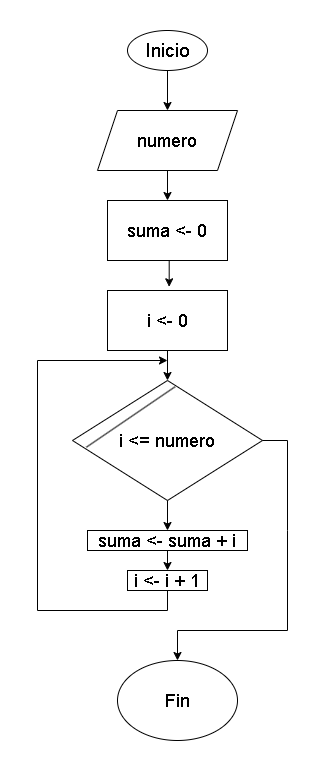

The diagram above was exported from draw.io. Its source (the exported page's mxGraphModel, read from the mxfile embedded in the PNG):
<mxGraphModel dx="1284" dy="1152" grid="1" gridSize="10" guides="1" tooltips="1" connect="1" arrows="1" fold="1" page="0" pageScale="1" pageWidth="827" pageHeight="1169" math="0" shadow="0">
  <root>
    <mxCell id="0" />
    <mxCell id="1" parent="0" />
    <mxCell id="XwHzCFxKXgTOsD2JAq_a-3" value="" style="group" parent="1" vertex="1" connectable="0">
      <mxGeometry x="-230" y="-340" width="190" height="120" as="geometry" />
    </mxCell>
    <mxCell id="XwHzCFxKXgTOsD2JAq_a-1" value="&lt;font style=&quot;font-size: 18px;&quot;&gt;i &amp;lt;= numero&lt;/font&gt;" style="rhombus;whiteSpace=wrap;html=1;" parent="XwHzCFxKXgTOsD2JAq_a-3" vertex="1">
      <mxGeometry x="-25" y="-30" width="190" height="120" as="geometry" />
    </mxCell>
    <mxCell id="XwHzCFxKXgTOsD2JAq_a-2" value="" style="endArrow=none;html=1;rounded=0;exitX=0.073;exitY=0.556;exitDx=0;exitDy=0;exitPerimeter=0;entryX=0.54;entryY=0.052;entryDx=0;entryDy=0;entryPerimeter=0;" parent="XwHzCFxKXgTOsD2JAq_a-3" source="XwHzCFxKXgTOsD2JAq_a-1" target="XwHzCFxKXgTOsD2JAq_a-1" edge="1">
      <mxGeometry width="50" height="50" relative="1" as="geometry">
        <mxPoint y="62.5" as="sourcePoint" />
        <mxPoint x="87.5" as="targetPoint" />
      </mxGeometry>
    </mxCell>
    <mxCell id="mQ__47lkaXd378vBV0Hn-3" style="edgeStyle=orthogonalEdgeStyle;rounded=0;orthogonalLoop=1;jettySize=auto;html=1;exitX=0.5;exitY=1;exitDx=0;exitDy=0;entryX=0.5;entryY=0;entryDx=0;entryDy=0;" parent="1" source="XwHzCFxKXgTOsD2JAq_a-4" target="Q_NO9Yb9Kf3zknKQuidW-1" edge="1">
      <mxGeometry relative="1" as="geometry">
        <mxPoint x="-160.60000000000002" y="-632.82" as="targetPoint" />
      </mxGeometry>
    </mxCell>
    <mxCell id="XwHzCFxKXgTOsD2JAq_a-4" value="&lt;font style=&quot;font-size: 19px;&quot;&gt;Inicio&lt;/font&gt;" style="ellipse;whiteSpace=wrap;html=1;" parent="1" vertex="1">
      <mxGeometry x="-200" y="-720" width="80" height="40" as="geometry" />
    </mxCell>
    <mxCell id="mQ__47lkaXd378vBV0Hn-5" style="edgeStyle=orthogonalEdgeStyle;rounded=0;orthogonalLoop=1;jettySize=auto;html=1;exitX=0.5;exitY=1;exitDx=0;exitDy=0;entryX=0.514;entryY=-0.062;entryDx=0;entryDy=0;entryPerimeter=0;" parent="1" source="XwHzCFxKXgTOsD2JAq_a-5" target="XwHzCFxKXgTOsD2JAq_a-7" edge="1">
      <mxGeometry relative="1" as="geometry" />
    </mxCell>
    <mxCell id="XwHzCFxKXgTOsD2JAq_a-5" value="&lt;font style=&quot;font-size: 18px;&quot;&gt;suma &amp;lt;- 0&lt;/font&gt;" style="rounded=0;whiteSpace=wrap;html=1;" parent="1" vertex="1">
      <mxGeometry x="-220" y="-550" width="120" height="60" as="geometry" />
    </mxCell>
    <mxCell id="XwHzCFxKXgTOsD2JAq_a-8" style="edgeStyle=orthogonalEdgeStyle;rounded=0;orthogonalLoop=1;jettySize=auto;html=1;exitX=0.5;exitY=1;exitDx=0;exitDy=0;entryX=0.5;entryY=0;entryDx=0;entryDy=0;" parent="1" source="XwHzCFxKXgTOsD2JAq_a-7" target="XwHzCFxKXgTOsD2JAq_a-1" edge="1">
      <mxGeometry relative="1" as="geometry" />
    </mxCell>
    <mxCell id="XwHzCFxKXgTOsD2JAq_a-7" value="&lt;font style=&quot;font-size: 18px;&quot;&gt;i &amp;lt;- 0&lt;/font&gt;" style="rounded=0;whiteSpace=wrap;html=1;" parent="1" vertex="1">
      <mxGeometry x="-220" y="-460" width="120" height="60" as="geometry" />
    </mxCell>
    <mxCell id="XwHzCFxKXgTOsD2JAq_a-9" value="&lt;font style=&quot;font-size: 18px;&quot;&gt;suma &amp;lt;- suma + i&lt;/font&gt;" style="rounded=0;whiteSpace=wrap;html=1;" parent="1" vertex="1">
      <mxGeometry x="-240" y="-220" width="160" height="20" as="geometry" />
    </mxCell>
    <mxCell id="XwHzCFxKXgTOsD2JAq_a-13" style="edgeStyle=orthogonalEdgeStyle;rounded=0;orthogonalLoop=1;jettySize=auto;html=1;exitX=0.5;exitY=1;exitDx=0;exitDy=0;" parent="1" source="XwHzCFxKXgTOsD2JAq_a-10" edge="1">
      <mxGeometry relative="1" as="geometry">
        <mxPoint x="-160" y="-390" as="targetPoint" />
        <Array as="points">
          <mxPoint x="-160" y="-140" />
          <mxPoint x="-290" y="-140" />
          <mxPoint x="-290" y="-390" />
        </Array>
      </mxGeometry>
    </mxCell>
    <mxCell id="XwHzCFxKXgTOsD2JAq_a-10" value="&lt;font style=&quot;font-size: 18px;&quot;&gt;i &amp;lt;- i + 1&lt;/font&gt;" style="rounded=0;whiteSpace=wrap;html=1;" parent="1" vertex="1">
      <mxGeometry x="-200" y="-180" width="80" height="20" as="geometry" />
    </mxCell>
    <mxCell id="XwHzCFxKXgTOsD2JAq_a-11" value="" style="endArrow=classic;html=1;rounded=0;exitX=0.5;exitY=1;exitDx=0;exitDy=0;entryX=0.5;entryY=0;entryDx=0;entryDy=0;" parent="1" source="XwHzCFxKXgTOsD2JAq_a-1" target="XwHzCFxKXgTOsD2JAq_a-9" edge="1">
      <mxGeometry width="50" height="50" relative="1" as="geometry">
        <mxPoint x="-350" y="-140" as="sourcePoint" />
        <mxPoint x="-300" y="-190" as="targetPoint" />
      </mxGeometry>
    </mxCell>
    <mxCell id="XwHzCFxKXgTOsD2JAq_a-12" value="" style="endArrow=classic;html=1;rounded=0;exitX=0.5;exitY=1;exitDx=0;exitDy=0;entryX=0.5;entryY=0;entryDx=0;entryDy=0;" parent="1" source="XwHzCFxKXgTOsD2JAq_a-9" target="XwHzCFxKXgTOsD2JAq_a-10" edge="1">
      <mxGeometry width="50" height="50" relative="1" as="geometry">
        <mxPoint x="-250" y="-80" as="sourcePoint" />
        <mxPoint x="-200" y="-130" as="targetPoint" />
      </mxGeometry>
    </mxCell>
    <mxCell id="XwHzCFxKXgTOsD2JAq_a-14" value="&lt;font style=&quot;font-size: 18px;&quot;&gt;Fin&lt;/font&gt;" style="ellipse;whiteSpace=wrap;html=1;" parent="1" vertex="1">
      <mxGeometry x="-210" y="-90" width="120" height="80" as="geometry" />
    </mxCell>
    <mxCell id="XwHzCFxKXgTOsD2JAq_a-16" value="" style="endArrow=classic;html=1;rounded=0;exitX=1;exitY=0.5;exitDx=0;exitDy=0;entryX=0.5;entryY=0;entryDx=0;entryDy=0;" parent="1" source="XwHzCFxKXgTOsD2JAq_a-1" target="XwHzCFxKXgTOsD2JAq_a-14" edge="1">
      <mxGeometry width="50" height="50" relative="1" as="geometry">
        <mxPoint x="-30" y="-110" as="sourcePoint" />
        <mxPoint x="20" y="-160" as="targetPoint" />
        <Array as="points">
          <mxPoint x="-40" y="-310" />
          <mxPoint x="-40" y="-220" />
          <mxPoint x="-40" y="-120" />
          <mxPoint x="-150" y="-120" />
        </Array>
      </mxGeometry>
    </mxCell>
    <mxCell id="mQ__47lkaXd378vBV0Hn-4" style="edgeStyle=orthogonalEdgeStyle;rounded=0;orthogonalLoop=1;jettySize=auto;html=1;entryX=0.5;entryY=0;entryDx=0;entryDy=0;exitX=0.5;exitY=1;exitDx=0;exitDy=0;" parent="1" source="Q_NO9Yb9Kf3zknKQuidW-1" target="XwHzCFxKXgTOsD2JAq_a-5" edge="1">
      <mxGeometry relative="1" as="geometry">
        <mxPoint x="-130" y="-560" as="sourcePoint" />
      </mxGeometry>
    </mxCell>
    <mxCell id="Q_NO9Yb9Kf3zknKQuidW-1" value="&lt;font style=&quot;font-size: 18px;&quot;&gt;numero&lt;/font&gt;" style="shape=parallelogram;perimeter=parallelogramPerimeter;whiteSpace=wrap;html=1;fixedSize=1;" vertex="1" parent="1">
      <mxGeometry x="-230" y="-640" width="140" height="60" as="geometry" />
    </mxCell>
  </root>
</mxGraphModel>